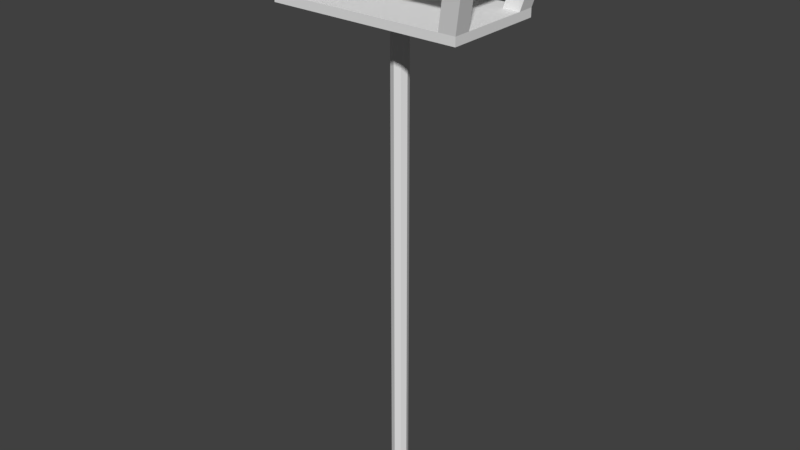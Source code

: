 # Source: skiLiftNode.blend  (saved by Blender 2.78.0; exported with 4.5.12 LTS)
import bpy
from mathutils import Matrix  # noqa: F401  (used for matrix-valued properties, if any)

bpy.ops.wm.read_factory_settings(use_empty=True)
scene = bpy.context.scene
scene.name = 'Scene'

# ---- collections
col_collection_1 = bpy.data.collections.new('Collection 1'); scene.collection.children.link(col_collection_1)

# ---- world
world_world = bpy.data.worlds.new('World'); scene.world = world_world
world_world.color = (0.05088, 0.05088, 0.05088)
world_world.use_sun_shadow = False
world_world.sun_shadow_jitter_overblur = 0.0
world_world.cycles.sampling_method = 'MANUAL'

# ---- meshes
me_cylinder = bpy.data.meshes.new('Cylinder')
me_cylinder.from_pydata([(13.51, -7.448, 66.42), (13.51, -7.448, 67.42), (13.51, 7.448, 66.42), (13.51, 7.448, 67.42), (-13.51, -7.448, 66.42), (-13.51, -7.448, 67.42), (-13.51, 7.448, 66.42), (-13.51, 7.448, 67.42), (-11.51, 7.448, 66.42), (-11.51, 7.448, 67.42), (-11.51, -7.448, 66.42), (-11.51, -7.448, 67.42), (11.51, 7.448, 66.42), (11.51, -7.448, 67.42), (11.51, 7.448, 67.42), (11.51, -7.448, 66.42), (13.51, -5.448, 66.42), (13.51, -5.448, 67.42), (-13.51, -5.448, 66.42), (-13.51, -5.448, 67.42), (-11.51, -5.448, 67.42), (-11.51, -5.448, 66.42), (11.51, -5.448, 66.42), (11.51, -5.448, 67.42), (13.51, 5.448, 67.42), (-13.51, 5.448, 66.42), (13.51, 5.448, 66.42), (-13.51, 5.448, 67.42), (-11.51, 5.448, 67.42), (-11.51, 5.448, 66.42), (11.51, 5.448, 66.42), (11.51, 5.448, 67.42), (11.56, -4.092, 58.37), (9.564, 6.092, 58.37), (-11.56, 4.092, 58.37), (-9.564, -6.092, 58.37), (-9.564, 6.092, 58.37), (-9.564, -4.092, 58.37), (9.564, -6.092, 58.37), (9.564, -4.092, 58.37), (-11.56, -4.092, 58.37), (11.56, 4.092, 58.37), (-9.564, 4.092, 58.37), (9.564, 4.092, 58.37), (11.56, -6.092, 57.37), (11.56, -6.092, 58.37), (11.56, 6.092, 57.37), (11.56, 6.092, 58.37), (-11.56, -6.092, 57.37), (-11.56, -6.092, 58.37), (-11.56, 6.092, 57.37), (-11.56, 6.092, 58.37), (0.0, 1.0, -1.0), (0.0, 1.0, 57.37), (0.7071, 0.7071, -1.0), (0.7071, 0.7071, 57.37), (1.0, -4.371e-08, -1.0), (1.0, -4.371e-08, 57.37), (0.7071, -0.7071, -1.0), (0.7071, -0.7071, 57.37), (-8.742e-08, -1.0, -1.0), (-8.742e-08, -1.0, 57.37), (-0.7071, -0.7071, -1.0), (-0.7071, -0.7071, 57.37), (-1.0, 1.192e-08, -1.0), (-1.0, 1.192e-08, 57.37), (-0.7071, 0.7071, -1.0), (-0.7071, 0.7071, 57.37)], [], [(26, 2, 3, 24), (8, 6, 7, 9), (18, 4, 5, 19), (15, 0, 1, 13), (29, 42, 36, 8), (23, 13, 1, 17), (19, 5, 11, 20), (22, 15, 10, 21), (4, 10, 11, 5), (12, 8, 9, 14), (2, 12, 14, 3), (8, 36, 51, 6), (20, 11, 13, 23), (10, 15, 13, 11), (28, 20, 23, 31), (26, 16, 22, 30), (30, 22, 21, 29), (27, 19, 20, 28), (31, 23, 17, 24), (29, 21, 18, 25), (25, 18, 19, 27), (0, 16, 17, 1), (6, 25, 27, 7), (21, 37, 40, 18), (14, 31, 24, 3), (7, 27, 28, 9), (12, 30, 29, 8), (2, 47, 33, 12), (9, 28, 31, 14), (16, 26, 24, 17), (37, 35, 49, 40), (32, 45, 38, 39), (36, 42, 34, 51), (47, 41, 43, 33), (30, 43, 41, 26), (12, 33, 43, 30), (6, 51, 34, 25), (0, 45, 32, 16), (16, 32, 39, 22), (18, 40, 49, 4), (15, 38, 45, 0), (25, 34, 42, 29), (26, 41, 47, 2), (10, 35, 37, 21), (4, 49, 35, 10), (22, 39, 38, 15), (44, 46, 47, 45), (46, 50, 51, 47), (50, 48, 49, 51), (48, 44, 45, 49), (46, 44, 48, 50), (51, 49, 45, 47), (52, 53, 55, 54), (54, 55, 57, 56), (56, 57, 59, 58), (58, 59, 61, 60), (60, 61, 63, 62), (62, 63, 65, 64), (55, 53, 67, 65, 63, 61, 59, 57), (64, 65, 67, 66), (66, 67, 53, 52), (52, 54, 56, 58, 60, 62, 64, 66)])
me_cylinder.use_remesh_preserve_volume = False
me_cylinder.use_remesh_preserve_attributes = False
me_cylinder.use_mirror_vertex_groups = False
me_cylinder.update()

# ---- objects
ob_cylinder = bpy.data.objects.new('Cylinder', me_cylinder)

# ---- transforms, parenting, visibility, modifiers, constraints
ob_cylinder.location = (0.0, 0.0, 1.029)
ob_cylinder.lineart.crease_threshold = 0.0

# ---- collection membership
col_collection_1.objects.link(ob_cylinder)

# ---- scene / render settings (as saved in the file)
scene.frame_start = 1; scene.frame_end = 250; scene.frame_set(1)
scene.render.engine = 'BLENDER_EEVEE_NEXT'
scene.render.resolution_percentage = 50
scene.render.dither_intensity = 0.0
scene.cycles.use_denoising = False
scene.cycles.samples = 128
scene.cycles.sampling_pattern = 'TABULATED_SOBOL'
scene.cycles.light_sampling_threshold = 0.0
scene.cycles.use_adaptive_sampling = False
scene.cycles.use_light_tree = False
scene.cycles.blur_glossy = 0.0
scene.cycles.sample_clamp_indirect = 0.0
scene.view_settings.view_transform = 'Standard'
bpy.context.view_layer.update()

# ---- added for rendering (the .blend has no active camera and no usable light): camera, sun
cam_auto = bpy.data.cameras.new('AutoCamera')
cam_auto.lens = 50.0
cam_auto.sensor_width = 36.0
cam_auto.clip_end = 1218.73
ob_auto_camera = bpy.data.objects.new('AutoCamera', cam_auto)
scene.collection.objects.link(ob_auto_camera)
ob_auto_camera.location = (69.4436, -83.3323, 89.7943)
ob_auto_camera.rotation_euler = (1.09748, -7.21219e-08, 0.694738)
scene.camera = ob_auto_camera
light_auto_sun = bpy.data.lights.new('AutoSun', 'SUN')
light_auto_sun.energy = 3.0
light_auto_sun.angle = 0.0523599
ob_auto_sun = bpy.data.objects.new('AutoSun', light_auto_sun)
scene.collection.objects.link(ob_auto_sun)
ob_auto_sun.rotation_euler = (0.872665, 0.174533, 0.523599)
bpy.context.view_layer.update()
